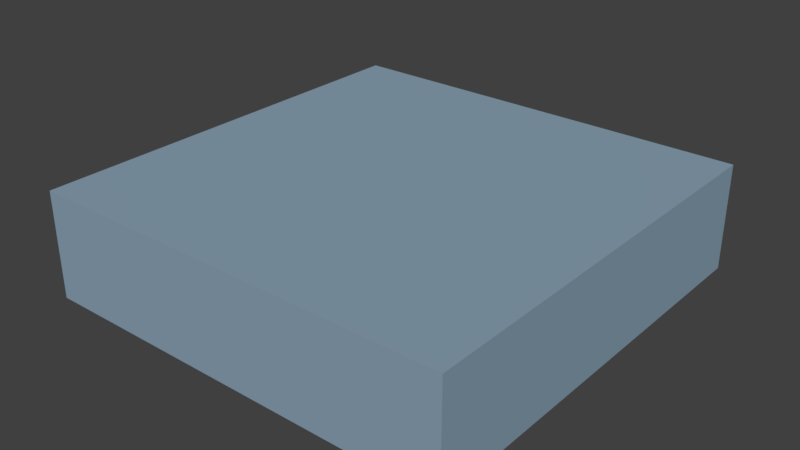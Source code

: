 # Source: Launchpad.blend  (saved by Blender 2.79.0; exported with 4.5.12 LTS)
import bpy
from mathutils import Matrix  # noqa: F401  (used for matrix-valued properties, if any)

bpy.ops.wm.read_factory_settings(use_empty=True)
scene = bpy.context.scene
scene.name = 'Scene'

# ---- collections
col_collection_1 = bpy.data.collections.new('Collection 1'); scene.collection.children.link(col_collection_1)

# ---- materials (node trees are filled in below, after node groups)
mat_launch_pad_m = bpy.data.materials.new('Launch_pad_m')
mat_launch_pad_m.alpha_threshold = 0.0
mat_launch_pad_m.roughness = 0.5
mat_launch_pad_lamp_m = bpy.data.materials.new('Launch_pad_lamp_m')
mat_launch_pad_lamp_m.alpha_threshold = 0.0
mat_launch_pad_lamp_m.roughness = 0.5

# ---- material node trees
mat_launch_pad_m.use_nodes = True; mat_launch_pad_m.node_tree.nodes.clear()
_N = mat_launch_pad_m.node_tree.nodes; _L = mat_launch_pad_m.node_tree.links
n0 = _N.new('ShaderNodeOutputMaterial'); n0.name = 'Material Output'; n0.location = (300, 300)
n1 = _N.new('ShaderNodeBsdfDiffuse'); n1.name = 'Diffuse BSDF'; n1.location = (10, 300)
n1.inputs[0].default_value = (0.2582, 0.3663, 0.4621, 1.0)
_L.new(n1.outputs[0], n0.inputs[0])
n0.is_active_output = True
mat_launch_pad_lamp_m.use_nodes = True; mat_launch_pad_lamp_m.node_tree.nodes.clear()
_N = mat_launch_pad_lamp_m.node_tree.nodes; _L = mat_launch_pad_lamp_m.node_tree.links
n0 = _N.new('ShaderNodeOutputMaterial'); n0.name = 'Material Output'; n0.location = (300, 300)
n1 = _N.new('ShaderNodeEmission'); n1.name = 'Emission'; n1.location = (10, 300)
n1.inputs[0].default_value = (0.9736, 0.004063, 0.01209, 1.0)
_L.new(n1.outputs[0], n0.inputs[0])
n0.is_active_output = True

# ---- world
world_world = bpy.data.worlds.new('World'); scene.world = world_world
world_world.color = (0.05088, 0.05088, 0.05088)
world_world.use_sun_shadow = False
world_world.sun_shadow_jitter_overblur = 0.0
world_world.cycles.sampling_method = 'MANUAL'

# ---- meshes
me_launch_pad = bpy.data.meshes.new('Launch_pad')
me_launch_pad.from_pydata([(-1.0, -1.0, 0.0), (-1.0, -1.0, 0.5), (-1.0, 1.0, 0.0), (-1.0, 1.0, 0.5), (1.0, -1.0, 0.0), (1.0, -1.0, 0.5), (1.0, 1.0, 0.0), (1.0, 1.0, 0.5), (0.8839, -0.8745, 0.5586)], [], [(0, 1, 3, 2), (2, 3, 7, 6), (6, 7, 5, 4), (4, 5, 1, 0), (7, 3, 1, 5)])
_uv = me_launch_pad.uv_layers.new(name='UVMap')
_uv.uv.foreach_set('vector', [0.6664, 0.8333, 0.6664, 0.9998, 0.0001744, 0.9998, 0.0001744, 0.8333, 0.0001744, 0.0001744, 0.1667, 0.0001744, 0.1667, 0.6664, 0.0001745, 0.6664, 0.1667, 0.8329, 0.1667, 0.6664, 0.8329, 0.6664, 0.8329, 0.8329, 0.9995, 0.6664, 0.8329, 0.6664, 0.8329, 0.0001744, 0.9995, 0.0001744, 0.1667, 0.6664, 0.1667, 0.0001744, 0.8329, 0.0001744, 0.8329, 0.6664])
me_launch_pad.materials.append(mat_launch_pad_m)
me_launch_pad.materials.append(mat_launch_pad_lamp_m)
me_launch_pad.use_remesh_preserve_volume = False
me_launch_pad.use_remesh_preserve_attributes = False
me_launch_pad.use_mirror_vertex_groups = False
me_launch_pad.update()

# ---- objects
ob_launch_pad = bpy.data.objects.new('Launch_pad', me_launch_pad)

# ---- transforms, parenting, visibility, modifiers, constraints
ob_launch_pad.location = (0.0, 0.0, 0.0)
ob_launch_pad.lineart.crease_threshold = 0.0

# ---- collection membership
col_collection_1.objects.link(ob_launch_pad)

# ---- scene / render settings (as saved in the file)
scene.frame_start = 1; scene.frame_end = 250; scene.frame_set(2)
scene.render.engine = 'CYCLES'
scene.render.resolution_percentage = 50
scene.render.dither_intensity = 0.0
scene.cycles.samples = 50
scene.cycles.sampling_pattern = 'TABULATED_SOBOL'
scene.cycles.use_adaptive_sampling = False
scene.cycles.use_light_tree = False
scene.cycles.caustics_reflective = False
scene.cycles.caustics_refractive = False
scene.cycles.blur_glossy = 0.0
scene.cycles.max_bounces = 4
scene.cycles.diffuse_bounces = 2
scene.cycles.glossy_bounces = 2
scene.cycles.transmission_bounces = 4
scene.cycles.transparent_max_bounces = 4
scene.cycles.sample_clamp_indirect = 0.0
scene.view_settings.view_transform = 'Standard'
bpy.context.view_layer.update()

# ---- added for rendering (the .blend has no active camera and no usable light): camera, sun
cam_auto = bpy.data.cameras.new('AutoCamera')
cam_auto.lens = 50.0
cam_auto.sensor_width = 36.0
cam_auto.clip_end = 1000.0
ob_auto_camera = bpy.data.objects.new('AutoCamera', cam_auto)
scene.collection.objects.link(ob_auto_camera)
ob_auto_camera.location = (2.66748, -3.20098, 2.4133)
ob_auto_camera.rotation_euler = (1.09748, -7.21219e-08, 0.694738)
scene.camera = ob_auto_camera
light_auto_sun = bpy.data.lights.new('AutoSun', 'SUN')
light_auto_sun.energy = 3.0
light_auto_sun.angle = 0.0523599
ob_auto_sun = bpy.data.objects.new('AutoSun', light_auto_sun)
scene.collection.objects.link(ob_auto_sun)
ob_auto_sun.rotation_euler = (0.872665, 0.174533, 0.523599)
bpy.context.view_layer.update()
